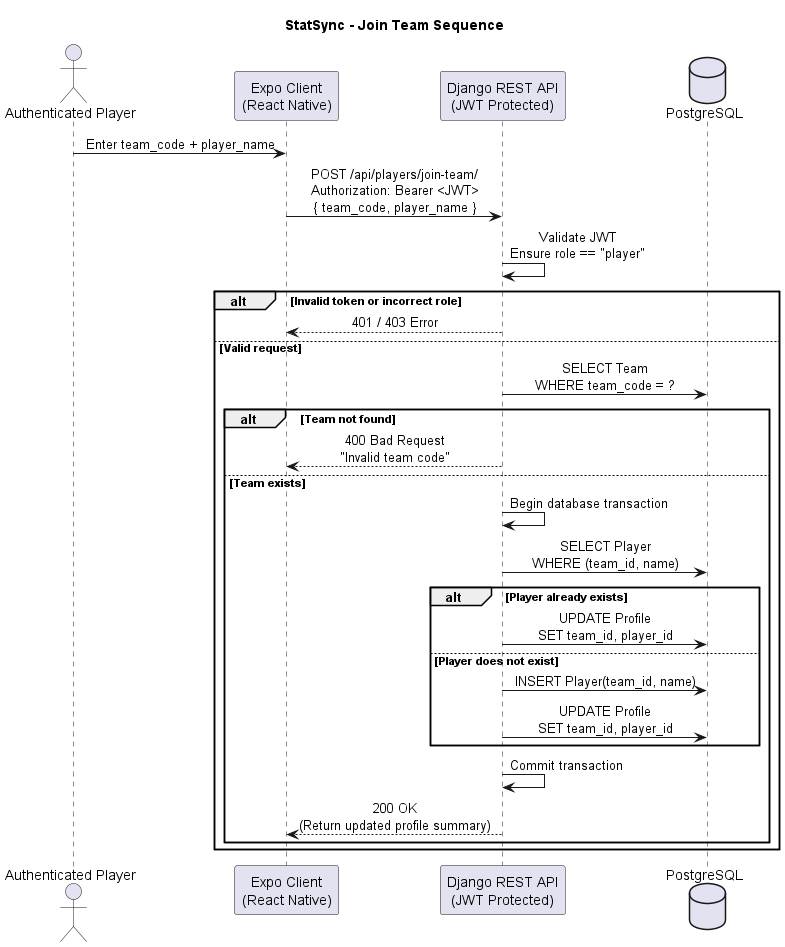

The diagram above was rendered by PlantUML. Its source (embedded in the PNG):
@startuml
title StatSync - Join Team Sequence

skinparam shadowing false
skinparam sequenceMessageAlign center

actor "Authenticated Player" as Player
participant "Expo Client\n(React Native)" as Client
participant "Django REST API\n(JWT Protected)" as Django
database "PostgreSQL" as PG

Player -> Client : Enter team_code + player_name
Client -> Django : POST /api/players/join-team/\nAuthorization: Bearer <JWT>\n{ team_code, player_name }

Django -> Django : Validate JWT\nEnsure role == "player"

alt Invalid token or incorrect role
    Django --> Client : 401 / 403 Error
else Valid request

    Django -> PG : SELECT Team\nWHERE team_code = ?

    alt Team not found
        Django --> Client : 400 Bad Request\n"Invalid team code"
    else Team exists

        Django -> Django : Begin database transaction

        Django -> PG : SELECT Player\nWHERE (team_id, name)

        alt Player already exists
            Django -> PG : UPDATE Profile\nSET team_id, player_id
        else Player does not exist
            Django -> PG : INSERT Player(team_id, name)
            Django -> PG : UPDATE Profile\nSET team_id, player_id
        end

        Django -> Django : Commit transaction
        Django --> Client : 200 OK\n(Return updated profile summary)
    end
end

@enduml